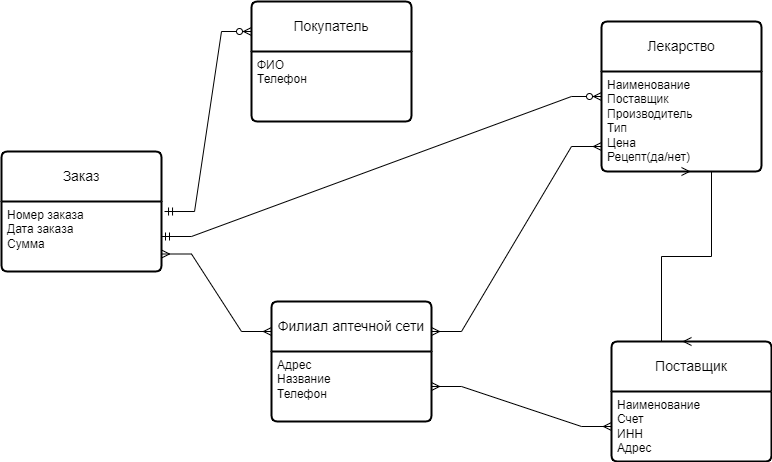

The diagram above was exported from draw.io. Its source (the exported page's mxGraphModel, read from the mxfile embedded in the PNG):
<mxGraphModel dx="1393" dy="758" grid="1" gridSize="10" guides="1" tooltips="1" connect="1" arrows="1" fold="1" page="1" pageScale="1" pageWidth="3300" pageHeight="4681" math="0" shadow="0">
  <root>
    <mxCell id="0" />
    <mxCell id="1" parent="0" />
    <mxCell id="HXcuyhNo3VKv3Sg3T2tn-19" value="Лекарство" style="swimlane;childLayout=stackLayout;horizontal=1;startSize=50;horizontalStack=0;rounded=1;fontSize=14;fontStyle=0;strokeWidth=2;resizeParent=0;resizeLast=1;shadow=0;dashed=0;align=center;arcSize=4;whiteSpace=wrap;html=1;" vertex="1" parent="1">
      <mxGeometry x="840" y="300" width="160" height="150" as="geometry" />
    </mxCell>
    <mxCell id="HXcuyhNo3VKv3Sg3T2tn-20" value="Наименование&lt;br&gt;Поставщик&lt;br&gt;Производитель&lt;br&gt;Тип&lt;br&gt;Цена&lt;br&gt;Рецепт(да/нет)" style="align=left;strokeColor=none;fillColor=none;spacingLeft=4;fontSize=12;verticalAlign=top;resizable=0;rotatable=0;part=1;html=1;" vertex="1" parent="HXcuyhNo3VKv3Sg3T2tn-19">
      <mxGeometry y="50" width="160" height="100" as="geometry" />
    </mxCell>
    <mxCell id="HXcuyhNo3VKv3Sg3T2tn-21" value="Заказ" style="swimlane;childLayout=stackLayout;horizontal=1;startSize=50;horizontalStack=0;rounded=1;fontSize=14;fontStyle=0;strokeWidth=2;resizeParent=0;resizeLast=1;shadow=0;dashed=0;align=center;arcSize=4;whiteSpace=wrap;html=1;" vertex="1" parent="1">
      <mxGeometry x="240" y="430" width="160" height="120" as="geometry" />
    </mxCell>
    <mxCell id="HXcuyhNo3VKv3Sg3T2tn-22" value="Номер заказа&lt;br&gt;Дата заказа&lt;br&gt;Сумма" style="align=left;strokeColor=none;fillColor=none;spacingLeft=4;fontSize=12;verticalAlign=top;resizable=0;rotatable=0;part=1;html=1;" vertex="1" parent="HXcuyhNo3VKv3Sg3T2tn-21">
      <mxGeometry y="50" width="160" height="70" as="geometry" />
    </mxCell>
    <mxCell id="HXcuyhNo3VKv3Sg3T2tn-23" value="Филиал аптечной сети&lt;br&gt;" style="swimlane;childLayout=stackLayout;horizontal=1;startSize=50;horizontalStack=0;rounded=1;fontSize=14;fontStyle=0;strokeWidth=2;resizeParent=0;resizeLast=1;shadow=0;dashed=0;align=center;arcSize=4;whiteSpace=wrap;html=1;" vertex="1" parent="1">
      <mxGeometry x="510" y="580" width="160" height="120" as="geometry" />
    </mxCell>
    <mxCell id="HXcuyhNo3VKv3Sg3T2tn-24" value="Адрес&lt;br&gt;Название&lt;br&gt;Телефон" style="align=left;strokeColor=none;fillColor=none;spacingLeft=4;fontSize=12;verticalAlign=top;resizable=0;rotatable=0;part=1;html=1;" vertex="1" parent="HXcuyhNo3VKv3Sg3T2tn-23">
      <mxGeometry y="50" width="160" height="70" as="geometry" />
    </mxCell>
    <mxCell id="HXcuyhNo3VKv3Sg3T2tn-25" value="Покупатель&lt;br&gt;" style="swimlane;childLayout=stackLayout;horizontal=1;startSize=50;horizontalStack=0;rounded=1;fontSize=14;fontStyle=0;strokeWidth=2;resizeParent=0;resizeLast=1;shadow=0;dashed=0;align=center;arcSize=4;whiteSpace=wrap;html=1;" vertex="1" parent="1">
      <mxGeometry x="490" y="280" width="160" height="120" as="geometry" />
    </mxCell>
    <mxCell id="HXcuyhNo3VKv3Sg3T2tn-26" value="ФИО&lt;br&gt;Телефон" style="align=left;strokeColor=none;fillColor=none;spacingLeft=4;fontSize=12;verticalAlign=top;resizable=0;rotatable=0;part=1;html=1;" vertex="1" parent="HXcuyhNo3VKv3Sg3T2tn-25">
      <mxGeometry y="50" width="160" height="70" as="geometry" />
    </mxCell>
    <mxCell id="HXcuyhNo3VKv3Sg3T2tn-27" value="Поставщик" style="swimlane;childLayout=stackLayout;horizontal=1;startSize=50;horizontalStack=0;rounded=1;fontSize=14;fontStyle=0;strokeWidth=2;resizeParent=0;resizeLast=1;shadow=0;dashed=0;align=center;arcSize=4;whiteSpace=wrap;html=1;" vertex="1" parent="1">
      <mxGeometry x="850" y="620" width="160" height="120" as="geometry" />
    </mxCell>
    <mxCell id="HXcuyhNo3VKv3Sg3T2tn-28" value="Наименование&lt;br&gt;Счет&lt;br&gt;ИНН&lt;br&gt;Адрес" style="align=left;strokeColor=none;fillColor=none;spacingLeft=4;fontSize=12;verticalAlign=top;resizable=0;rotatable=0;part=1;html=1;" vertex="1" parent="HXcuyhNo3VKv3Sg3T2tn-27">
      <mxGeometry y="50" width="160" height="70" as="geometry" />
    </mxCell>
    <mxCell id="HXcuyhNo3VKv3Sg3T2tn-37" value="" style="edgeStyle=entityRelationEdgeStyle;fontSize=12;html=1;endArrow=ERzeroToMany;startArrow=ERmandOne;rounded=0;entryX=0;entryY=0.25;entryDx=0;entryDy=0;exitX=1.019;exitY=0.143;exitDx=0;exitDy=0;exitPerimeter=0;" edge="1" parent="1" source="HXcuyhNo3VKv3Sg3T2tn-22" target="HXcuyhNo3VKv3Sg3T2tn-25">
      <mxGeometry width="100" height="100" relative="1" as="geometry">
        <mxPoint x="400" y="630" as="sourcePoint" />
        <mxPoint x="500" y="530" as="targetPoint" />
      </mxGeometry>
    </mxCell>
    <mxCell id="HXcuyhNo3VKv3Sg3T2tn-38" value="" style="edgeStyle=entityRelationEdgeStyle;fontSize=12;html=1;endArrow=ERmany;startArrow=ERmany;rounded=0;entryX=0.5;entryY=1;entryDx=0;entryDy=0;exitX=0.5;exitY=0;exitDx=0;exitDy=0;" edge="1" parent="1" source="HXcuyhNo3VKv3Sg3T2tn-27" target="HXcuyhNo3VKv3Sg3T2tn-20">
      <mxGeometry width="100" height="100" relative="1" as="geometry">
        <mxPoint x="660" y="440" as="sourcePoint" />
        <mxPoint x="760" y="340" as="targetPoint" />
      </mxGeometry>
    </mxCell>
    <mxCell id="HXcuyhNo3VKv3Sg3T2tn-39" value="" style="edgeStyle=entityRelationEdgeStyle;fontSize=12;html=1;endArrow=ERzeroToMany;startArrow=ERmandOne;rounded=0;entryX=0;entryY=0.5;entryDx=0;entryDy=0;exitX=1;exitY=0.5;exitDx=0;exitDy=0;" edge="1" parent="1" source="HXcuyhNo3VKv3Sg3T2tn-22" target="HXcuyhNo3VKv3Sg3T2tn-19">
      <mxGeometry width="100" height="100" relative="1" as="geometry">
        <mxPoint x="680" y="530" as="sourcePoint" />
        <mxPoint x="767" y="350" as="targetPoint" />
      </mxGeometry>
    </mxCell>
    <mxCell id="HXcuyhNo3VKv3Sg3T2tn-40" value="" style="edgeStyle=entityRelationEdgeStyle;fontSize=12;html=1;endArrow=ERmany;startArrow=ERmany;rounded=0;exitX=1;exitY=0.25;exitDx=0;exitDy=0;entryX=0;entryY=0.75;entryDx=0;entryDy=0;" edge="1" parent="1" source="HXcuyhNo3VKv3Sg3T2tn-23" target="HXcuyhNo3VKv3Sg3T2tn-20">
      <mxGeometry width="100" height="100" relative="1" as="geometry">
        <mxPoint x="660" y="440" as="sourcePoint" />
        <mxPoint x="760" y="340" as="targetPoint" />
      </mxGeometry>
    </mxCell>
    <mxCell id="HXcuyhNo3VKv3Sg3T2tn-41" value="" style="edgeStyle=entityRelationEdgeStyle;fontSize=12;html=1;endArrow=ERmany;startArrow=ERmany;rounded=0;exitX=1;exitY=0.75;exitDx=0;exitDy=0;entryX=0;entryY=0.25;entryDx=0;entryDy=0;" edge="1" parent="1" source="HXcuyhNo3VKv3Sg3T2tn-22" target="HXcuyhNo3VKv3Sg3T2tn-23">
      <mxGeometry width="100" height="100" relative="1" as="geometry">
        <mxPoint x="660" y="440" as="sourcePoint" />
        <mxPoint x="760" y="340" as="targetPoint" />
      </mxGeometry>
    </mxCell>
    <mxCell id="HXcuyhNo3VKv3Sg3T2tn-42" value="" style="edgeStyle=entityRelationEdgeStyle;fontSize=12;html=1;endArrow=ERmany;startArrow=ERmany;rounded=0;exitX=1;exitY=0.5;exitDx=0;exitDy=0;entryX=0;entryY=0.5;entryDx=0;entryDy=0;" edge="1" parent="1" source="HXcuyhNo3VKv3Sg3T2tn-24" target="HXcuyhNo3VKv3Sg3T2tn-28">
      <mxGeometry width="100" height="100" relative="1" as="geometry">
        <mxPoint x="660" y="440" as="sourcePoint" />
        <mxPoint x="760" y="340" as="targetPoint" />
      </mxGeometry>
    </mxCell>
  </root>
</mxGraphModel>